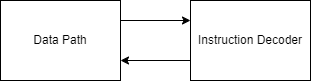

The diagram above was exported from draw.io. Its source (the exported page's mxGraphModel, read from the mxfile embedded in the PNG):
<mxGraphModel dx="1034" dy="454" grid="1" gridSize="10" guides="1" tooltips="1" connect="1" arrows="1" fold="1" page="1" pageScale="1" pageWidth="827" pageHeight="1169" math="0" shadow="0">
  <root>
    <mxCell id="0" />
    <mxCell id="1" parent="0" />
    <mxCell id="ibfz5_GfZwwJB2pR6xbX-1" value="Data Path" style="rounded=0;whiteSpace=wrap;html=1;" vertex="1" parent="1">
      <mxGeometry x="140" y="190" width="120" height="80" as="geometry" />
    </mxCell>
    <mxCell id="ibfz5_GfZwwJB2pR6xbX-2" value="Instruction Decoder" style="rounded=0;whiteSpace=wrap;html=1;" vertex="1" parent="1">
      <mxGeometry x="330" y="190" width="120" height="80" as="geometry" />
    </mxCell>
    <mxCell id="ibfz5_GfZwwJB2pR6xbX-3" value="" style="endArrow=classic;html=1;rounded=0;exitX=1;exitY=0.25;exitDx=0;exitDy=0;" edge="1" parent="1" source="ibfz5_GfZwwJB2pR6xbX-1">
      <mxGeometry width="50" height="50" relative="1" as="geometry">
        <mxPoint x="390" y="260" as="sourcePoint" />
        <mxPoint x="330" y="210" as="targetPoint" />
      </mxGeometry>
    </mxCell>
    <mxCell id="ibfz5_GfZwwJB2pR6xbX-4" value="" style="endArrow=classic;html=1;rounded=0;entryX=1;entryY=0.75;entryDx=0;entryDy=0;exitX=0;exitY=0.75;exitDx=0;exitDy=0;" edge="1" parent="1" source="ibfz5_GfZwwJB2pR6xbX-2" target="ibfz5_GfZwwJB2pR6xbX-1">
      <mxGeometry width="50" height="50" relative="1" as="geometry">
        <mxPoint x="390" y="260" as="sourcePoint" />
        <mxPoint x="440" y="210" as="targetPoint" />
      </mxGeometry>
    </mxCell>
  </root>
</mxGraphModel>